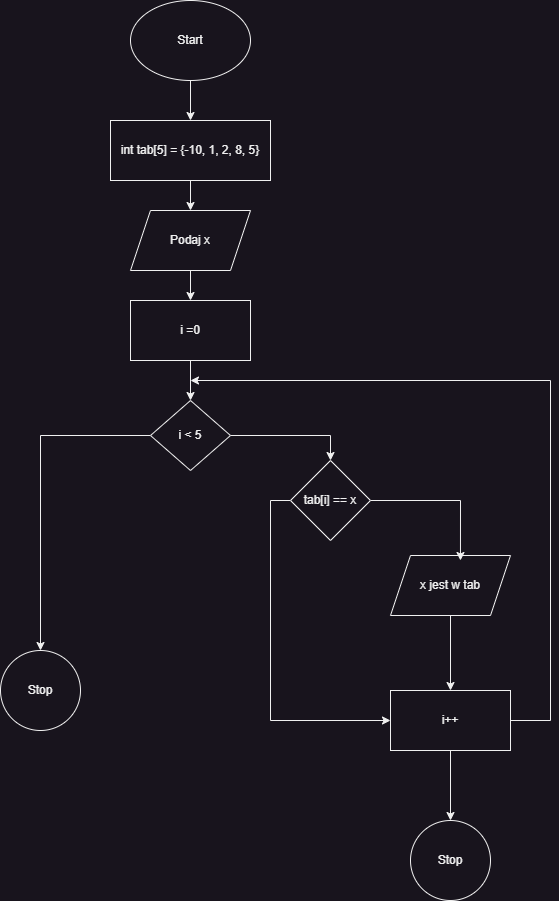

The diagram above was exported from draw.io. Its source (the exported page's mxGraphModel, read from the mxfile embedded in the PNG):
<mxGraphModel dx="874" dy="490" grid="1" gridSize="10" guides="1" tooltips="1" connect="1" arrows="1" fold="1" page="1" pageScale="1" pageWidth="827" pageHeight="1169" math="0" shadow="0">
  <root>
    <mxCell id="0" />
    <mxCell id="1" parent="0" />
    <mxCell id="IHdgCfyqvfByDGTfBkCv-3" value="" style="edgeStyle=orthogonalEdgeStyle;rounded=0;orthogonalLoop=1;jettySize=auto;html=1;" parent="1" source="IHdgCfyqvfByDGTfBkCv-1" target="IHdgCfyqvfByDGTfBkCv-2" edge="1">
      <mxGeometry relative="1" as="geometry" />
    </mxCell>
    <mxCell id="IHdgCfyqvfByDGTfBkCv-1" value="Start" style="ellipse;whiteSpace=wrap;html=1;" parent="1" vertex="1">
      <mxGeometry x="360" y="30" width="120" height="80" as="geometry" />
    </mxCell>
    <mxCell id="IHdgCfyqvfByDGTfBkCv-5" value="" style="edgeStyle=orthogonalEdgeStyle;rounded=0;orthogonalLoop=1;jettySize=auto;html=1;" parent="1" source="IHdgCfyqvfByDGTfBkCv-2" target="IHdgCfyqvfByDGTfBkCv-4" edge="1">
      <mxGeometry relative="1" as="geometry" />
    </mxCell>
    <mxCell id="IHdgCfyqvfByDGTfBkCv-2" value="int tab[5] = {-10, 1, 2, 8, 5}" style="whiteSpace=wrap;html=1;" parent="1" vertex="1">
      <mxGeometry x="340" y="150" width="160" height="60" as="geometry" />
    </mxCell>
    <mxCell id="IHdgCfyqvfByDGTfBkCv-7" value="" style="edgeStyle=orthogonalEdgeStyle;rounded=0;orthogonalLoop=1;jettySize=auto;html=1;" parent="1" source="IHdgCfyqvfByDGTfBkCv-4" target="IHdgCfyqvfByDGTfBkCv-6" edge="1">
      <mxGeometry relative="1" as="geometry" />
    </mxCell>
    <mxCell id="IHdgCfyqvfByDGTfBkCv-4" value="Podaj x" style="shape=parallelogram;perimeter=parallelogramPerimeter;whiteSpace=wrap;html=1;fixedSize=1;" parent="1" vertex="1">
      <mxGeometry x="360" y="240" width="120" height="60" as="geometry" />
    </mxCell>
    <mxCell id="IHdgCfyqvfByDGTfBkCv-9" value="" style="edgeStyle=orthogonalEdgeStyle;rounded=0;orthogonalLoop=1;jettySize=auto;html=1;" parent="1" source="IHdgCfyqvfByDGTfBkCv-6" target="IHdgCfyqvfByDGTfBkCv-8" edge="1">
      <mxGeometry relative="1" as="geometry" />
    </mxCell>
    <mxCell id="IHdgCfyqvfByDGTfBkCv-6" value="i =0" style="whiteSpace=wrap;html=1;" parent="1" vertex="1">
      <mxGeometry x="360" y="330" width="120" height="60" as="geometry" />
    </mxCell>
    <mxCell id="IHdgCfyqvfByDGTfBkCv-21" style="edgeStyle=orthogonalEdgeStyle;rounded=0;orthogonalLoop=1;jettySize=auto;html=1;exitX=1;exitY=0.5;exitDx=0;exitDy=0;entryX=0.5;entryY=0;entryDx=0;entryDy=0;" parent="1" source="IHdgCfyqvfByDGTfBkCv-8" target="IHdgCfyqvfByDGTfBkCv-18" edge="1">
      <mxGeometry relative="1" as="geometry" />
    </mxCell>
    <mxCell id="IHdgCfyqvfByDGTfBkCv-25" value="" style="edgeStyle=orthogonalEdgeStyle;rounded=0;orthogonalLoop=1;jettySize=auto;html=1;" parent="1" source="IHdgCfyqvfByDGTfBkCv-8" target="IHdgCfyqvfByDGTfBkCv-24" edge="1">
      <mxGeometry relative="1" as="geometry" />
    </mxCell>
    <mxCell id="IHdgCfyqvfByDGTfBkCv-8" value="i &amp;lt; 5" style="rhombus;whiteSpace=wrap;html=1;" parent="1" vertex="1">
      <mxGeometry x="380" y="430" width="80" height="70" as="geometry" />
    </mxCell>
    <mxCell id="IHdgCfyqvfByDGTfBkCv-15" value="" style="edgeStyle=orthogonalEdgeStyle;rounded=0;orthogonalLoop=1;jettySize=auto;html=1;" parent="1" source="IHdgCfyqvfByDGTfBkCv-12" target="IHdgCfyqvfByDGTfBkCv-14" edge="1">
      <mxGeometry relative="1" as="geometry" />
    </mxCell>
    <mxCell id="IHdgCfyqvfByDGTfBkCv-12" value="x jest w tab" style="shape=parallelogram;perimeter=parallelogramPerimeter;whiteSpace=wrap;html=1;fixedSize=1;" parent="1" vertex="1">
      <mxGeometry x="620" y="585" width="120" height="60" as="geometry" />
    </mxCell>
    <mxCell id="IHdgCfyqvfByDGTfBkCv-16" style="edgeStyle=orthogonalEdgeStyle;rounded=0;orthogonalLoop=1;jettySize=auto;html=1;exitX=1;exitY=0.5;exitDx=0;exitDy=0;" parent="1" source="IHdgCfyqvfByDGTfBkCv-14" edge="1">
      <mxGeometry relative="1" as="geometry">
        <mxPoint x="420" y="410" as="targetPoint" />
        <Array as="points">
          <mxPoint x="780" y="750" />
          <mxPoint x="780" y="410" />
        </Array>
      </mxGeometry>
    </mxCell>
    <mxCell id="IHdgCfyqvfByDGTfBkCv-27" value="" style="edgeStyle=orthogonalEdgeStyle;rounded=0;orthogonalLoop=1;jettySize=auto;html=1;" parent="1" source="IHdgCfyqvfByDGTfBkCv-14" target="IHdgCfyqvfByDGTfBkCv-26" edge="1">
      <mxGeometry relative="1" as="geometry" />
    </mxCell>
    <mxCell id="IHdgCfyqvfByDGTfBkCv-14" value="i++" style="whiteSpace=wrap;html=1;" parent="1" vertex="1">
      <mxGeometry x="620" y="720" width="120" height="60" as="geometry" />
    </mxCell>
    <mxCell id="IHdgCfyqvfByDGTfBkCv-22" style="edgeStyle=orthogonalEdgeStyle;rounded=0;orthogonalLoop=1;jettySize=auto;html=1;exitX=1;exitY=0.5;exitDx=0;exitDy=0;entryX=0.583;entryY=0.083;entryDx=0;entryDy=0;entryPerimeter=0;" parent="1" source="IHdgCfyqvfByDGTfBkCv-18" target="IHdgCfyqvfByDGTfBkCv-12" edge="1">
      <mxGeometry relative="1" as="geometry" />
    </mxCell>
    <mxCell id="IHdgCfyqvfByDGTfBkCv-23" style="edgeStyle=orthogonalEdgeStyle;rounded=0;orthogonalLoop=1;jettySize=auto;html=1;exitX=0;exitY=0.5;exitDx=0;exitDy=0;entryX=0;entryY=0.5;entryDx=0;entryDy=0;" parent="1" source="IHdgCfyqvfByDGTfBkCv-18" target="IHdgCfyqvfByDGTfBkCv-14" edge="1">
      <mxGeometry relative="1" as="geometry" />
    </mxCell>
    <mxCell id="IHdgCfyqvfByDGTfBkCv-18" value="tab[i] == x" style="rhombus;whiteSpace=wrap;html=1;" parent="1" vertex="1">
      <mxGeometry x="520" y="490" width="80" height="80" as="geometry" />
    </mxCell>
    <mxCell id="IHdgCfyqvfByDGTfBkCv-24" value="Stop" style="ellipse;whiteSpace=wrap;html=1;" parent="1" vertex="1">
      <mxGeometry x="230" y="680" width="80" height="80" as="geometry" />
    </mxCell>
    <mxCell id="IHdgCfyqvfByDGTfBkCv-26" value="Stop" style="ellipse;whiteSpace=wrap;html=1;" parent="1" vertex="1">
      <mxGeometry x="640" y="850" width="80" height="80" as="geometry" />
    </mxCell>
  </root>
</mxGraphModel>